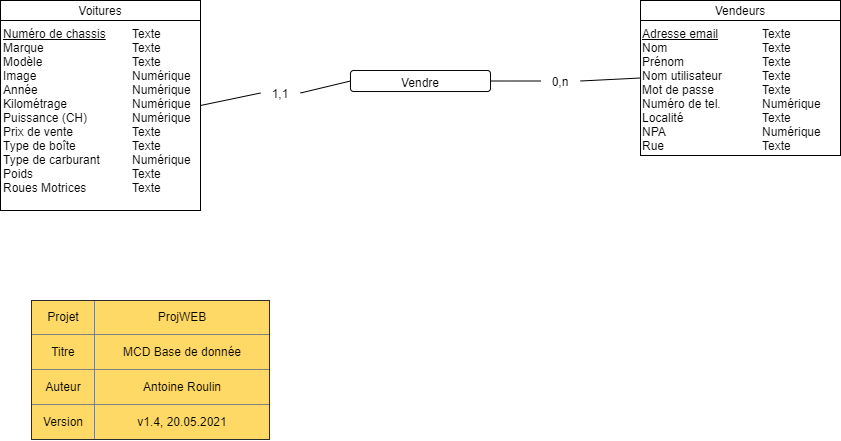

The diagram above was exported from draw.io. Its source (the exported page's mxGraphModel, read from the mxfile embedded in the PNG):
<mxGraphModel dx="1038" dy="548" grid="1" gridSize="10" guides="1" tooltips="1" connect="1" arrows="1" fold="1" page="1" pageScale="1" pageWidth="827" pageHeight="1169" math="0" shadow="0">
  <root>
    <mxCell id="0" />
    <mxCell id="1" parent="0" />
    <mxCell id="B-X4R5AWPxMzXD-QTe5f-1" value="&lt;div style=&quot;box-sizing: border-box ; width: 100% ; padding: 2px&quot;&gt;&lt;br&gt;&lt;/div&gt;" style="verticalAlign=top;align=center;overflow=fill;html=1;rounded=0;shadow=0;comic=0;labelBackgroundColor=none;strokeColor=#000000;strokeWidth=1;fillColor=#ffffff;fontFamily=Verdana;fontSize=12;fontColor=#000000;" parent="1" vertex="1">
      <mxGeometry x="280" y="40" width="200" height="210" as="geometry" />
    </mxCell>
    <mxCell id="B-X4R5AWPxMzXD-QTe5f-2" value="Voitures" style="rounded=0;whiteSpace=wrap;html=1;" parent="1" vertex="1">
      <mxGeometry x="280" y="40" width="200" height="20" as="geometry" />
    </mxCell>
    <mxCell id="B-X4R5AWPxMzXD-QTe5f-3" value="&lt;u&gt;Numéro de chassis&lt;br&gt;&lt;/u&gt;Marque&lt;br&gt;Modèle&lt;br&gt;Image&lt;br&gt;Année&lt;br&gt;Kilométrage&lt;br&gt;Puissance (CH)&lt;br&gt;Prix de vente&lt;br&gt;Type de boîte&lt;br&gt;Type de carburant&lt;br&gt;Poids&lt;br&gt;Roues Motrices" style="text;html=1;strokeColor=none;fillColor=none;align=left;verticalAlign=top;whiteSpace=wrap;rounded=0;" parent="1" vertex="1">
      <mxGeometry x="281" y="60" width="110" height="180" as="geometry" />
    </mxCell>
    <mxCell id="B-X4R5AWPxMzXD-QTe5f-4" value="Texte&lt;br&gt;Texte&lt;br&gt;Texte&lt;br&gt;Numérique&lt;br&gt;Numérique&lt;br&gt;Numérique&lt;br&gt;Numérique&lt;br&gt;Texte&lt;br&gt;Texte&lt;br&gt;Numérique&lt;br&gt;Texte&lt;br&gt;Texte" style="text;html=1;strokeColor=none;fillColor=none;align=left;verticalAlign=top;whiteSpace=wrap;rounded=0;" parent="1" vertex="1">
      <mxGeometry x="410" y="60" width="70" height="180" as="geometry" />
    </mxCell>
    <mxCell id="B-X4R5AWPxMzXD-QTe5f-5" value="&lt;div style=&quot;box-sizing: border-box ; width: 100% ; padding: 2px&quot;&gt;&lt;br&gt;&lt;/div&gt;" style="verticalAlign=top;align=center;overflow=fill;html=1;rounded=0;shadow=0;comic=0;labelBackgroundColor=none;strokeColor=#000000;strokeWidth=1;fillColor=#ffffff;fontFamily=Verdana;fontSize=12;fontColor=#000000;" parent="1" vertex="1">
      <mxGeometry x="920" y="40" width="200" height="155" as="geometry" />
    </mxCell>
    <mxCell id="B-X4R5AWPxMzXD-QTe5f-6" value="Vendeurs" style="rounded=0;whiteSpace=wrap;html=1;" parent="1" vertex="1">
      <mxGeometry x="920" y="40" width="200" height="20" as="geometry" />
    </mxCell>
    <mxCell id="B-X4R5AWPxMzXD-QTe5f-7" value="&lt;u&gt;Adresse email&lt;/u&gt;&lt;br&gt;Nom&lt;br&gt;Prénom&lt;br&gt;Nom utilisateur&lt;br&gt;Mot de passe&lt;br&gt;Numéro de tel.&lt;br&gt;Localité&lt;br&gt;NPA&lt;br&gt;Rue" style="text;html=1;strokeColor=none;fillColor=none;align=left;verticalAlign=top;whiteSpace=wrap;rounded=0;" parent="1" vertex="1">
      <mxGeometry x="920" y="60" width="100" height="110" as="geometry" />
    </mxCell>
    <mxCell id="B-X4R5AWPxMzXD-QTe5f-8" value="Texte&lt;br&gt;Texte&lt;br&gt;Texte&lt;br&gt;Texte&lt;br&gt;Texte&lt;br&gt;Numérique&lt;br&gt;Texte&lt;br&gt;Numérique&lt;br&gt;Texte" style="text;html=1;strokeColor=none;fillColor=none;align=left;verticalAlign=top;whiteSpace=wrap;rounded=0;" parent="1" vertex="1">
      <mxGeometry x="1040" y="60" width="80" height="110" as="geometry" />
    </mxCell>
    <mxCell id="B-X4R5AWPxMzXD-QTe5f-9" value="" style="rounded=1;whiteSpace=wrap;html=1;" parent="1" vertex="1">
      <mxGeometry x="630" y="110" width="140" height="21" as="geometry" />
    </mxCell>
    <mxCell id="B-X4R5AWPxMzXD-QTe5f-10" value="Vendre" style="text;html=1;strokeColor=none;fillColor=none;align=center;verticalAlign=middle;whiteSpace=wrap;rounded=0;" parent="1" vertex="1">
      <mxGeometry x="640" y="112" width="120" height="20" as="geometry" />
    </mxCell>
    <mxCell id="B-X4R5AWPxMzXD-QTe5f-11" value="&lt;table border=&quot;1&quot; width=&quot;100%&quot; style=&quot;width: 100% ; height: 100% ; border-collapse: collapse&quot;&gt;&lt;tbody&gt;&lt;tr&gt;&lt;td align=&quot;center&quot;&gt;Projet&lt;/td&gt;&lt;td align=&quot;center&quot;&gt;ProjWEB&lt;/td&gt;&lt;/tr&gt;&lt;tr&gt;&lt;td align=&quot;center&quot;&gt;Titre&lt;/td&gt;&lt;td align=&quot;center&quot;&gt;MCD Base de donnée&lt;/td&gt;&lt;/tr&gt;&lt;tr&gt;&lt;td align=&quot;center&quot;&gt;Auteur&lt;/td&gt;&lt;td align=&quot;center&quot;&gt;Antoine Roulin&lt;/td&gt;&lt;/tr&gt;&lt;tr&gt;&lt;td style=&quot;text-align: center&quot;&gt;Version&lt;/td&gt;&lt;td style=&quot;text-align: center&quot;&gt;v1.4, 20.05.2021&lt;/td&gt;&lt;/tr&gt;&lt;/tbody&gt;&lt;/table&gt;" style="text;html=1;overflow=fill;labelBackgroundColor=#FFD966;" parent="1" vertex="1">
      <mxGeometry x="311" y="340" width="239" height="140" as="geometry" />
    </mxCell>
    <mxCell id="A4tUmaTfPm9jiRhfOiVk-1" value="" style="endArrow=none;html=1;exitX=1;exitY=0.5;exitDx=0;exitDy=0;entryX=0;entryY=0.5;entryDx=0;entryDy=0;startArrow=none;" parent="1" source="B-X4R5AWPxMzXD-QTe5f-12" target="B-X4R5AWPxMzXD-QTe5f-9" edge="1">
      <mxGeometry width="50" height="50" relative="1" as="geometry">
        <mxPoint x="630" y="240" as="sourcePoint" />
        <mxPoint x="700" y="170" as="targetPoint" />
      </mxGeometry>
    </mxCell>
    <mxCell id="B-X4R5AWPxMzXD-QTe5f-12" value="1,1" style="text;html=1;strokeColor=none;fillColor=none;align=center;verticalAlign=middle;whiteSpace=wrap;rounded=0;" parent="1" vertex="1">
      <mxGeometry x="540" y="120" width="40" height="25" as="geometry" />
    </mxCell>
    <mxCell id="A4tUmaTfPm9jiRhfOiVk-3" value="" style="endArrow=none;html=1;exitX=1;exitY=0.5;exitDx=0;exitDy=0;entryX=0;entryY=0.5;entryDx=0;entryDy=0;" parent="1" source="B-X4R5AWPxMzXD-QTe5f-1" target="B-X4R5AWPxMzXD-QTe5f-12" edge="1">
      <mxGeometry width="50" height="50" relative="1" as="geometry">
        <mxPoint x="480" y="145" as="sourcePoint" />
        <mxPoint x="630" y="120.5" as="targetPoint" />
      </mxGeometry>
    </mxCell>
    <mxCell id="A4tUmaTfPm9jiRhfOiVk-4" value="" style="endArrow=none;html=1;exitX=1;exitY=0.5;exitDx=0;exitDy=0;entryX=0;entryY=0.5;entryDx=0;entryDy=0;startArrow=none;" parent="1" source="B-X4R5AWPxMzXD-QTe5f-15" target="B-X4R5AWPxMzXD-QTe5f-5" edge="1">
      <mxGeometry width="50" height="50" relative="1" as="geometry">
        <mxPoint x="670" y="270" as="sourcePoint" />
        <mxPoint x="720" y="220" as="targetPoint" />
      </mxGeometry>
    </mxCell>
    <mxCell id="B-X4R5AWPxMzXD-QTe5f-15" value="0,n" style="text;html=1;strokeColor=none;fillColor=none;align=center;verticalAlign=middle;whiteSpace=wrap;rounded=0;" parent="1" vertex="1">
      <mxGeometry x="820" y="108" width="40" height="25" as="geometry" />
    </mxCell>
    <mxCell id="A4tUmaTfPm9jiRhfOiVk-5" value="" style="endArrow=none;html=1;exitX=1;exitY=0.5;exitDx=0;exitDy=0;entryX=0;entryY=0.5;entryDx=0;entryDy=0;" parent="1" source="B-X4R5AWPxMzXD-QTe5f-9" target="B-X4R5AWPxMzXD-QTe5f-15" edge="1">
      <mxGeometry width="50" height="50" relative="1" as="geometry">
        <mxPoint x="770" y="120.5" as="sourcePoint" />
        <mxPoint x="920" y="117.5" as="targetPoint" />
      </mxGeometry>
    </mxCell>
  </root>
</mxGraphModel>